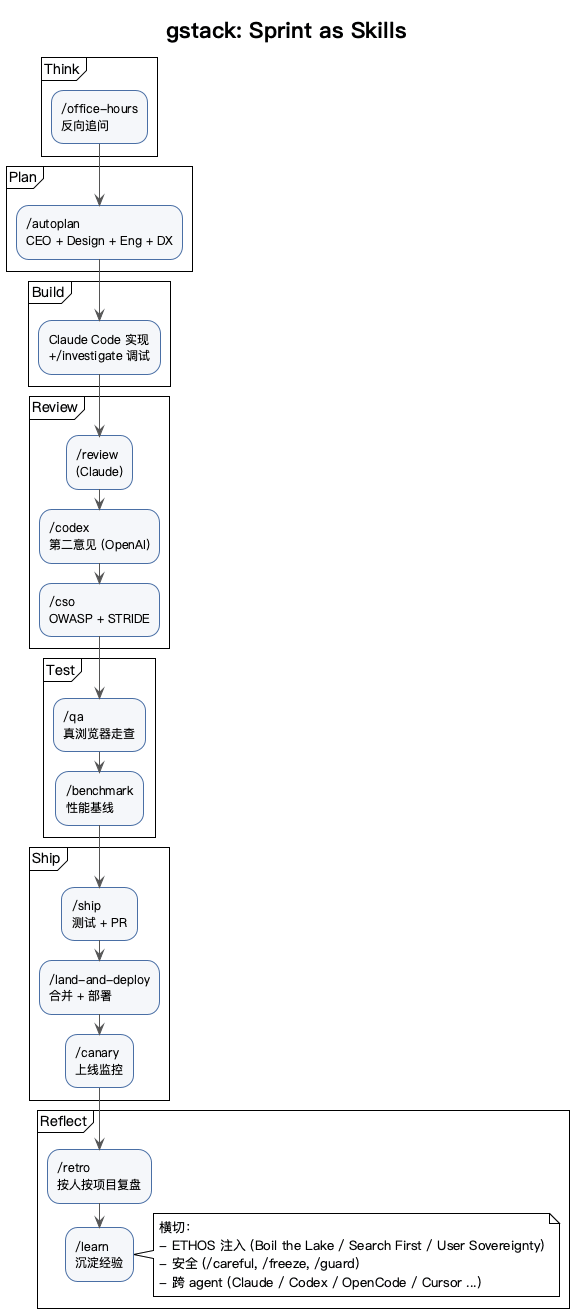

The diagram above was rendered by PlantUML. Its source (embedded in the PNG):
@startuml
!theme plain
skinparam defaultFontName "PingFang SC"
skinparam ArrowColor #555
skinparam ActivityBackgroundColor #F5F7FA
skinparam ActivityBorderColor #4A6FA5
skinparam ActivityDiamondBackgroundColor #FFF3CD
skinparam ActivityDiamondBorderColor #B8860B

title gstack: Sprint as Skills

partition "Think" {
  :/office-hours\n反向追问;
}
partition "Plan" {
  :/autoplan\nCEO + Design + Eng + DX;
}
partition "Build" {
  :Claude Code 实现\n+/investigate 调试;
}
partition "Review" {
  :/review\n(Claude);
  :/codex\n第二意见 (OpenAI);
  :/cso\nOWASP + STRIDE;
}
partition "Test" {
  :/qa\n真浏览器走查;
  :/benchmark\n性能基线;
}
partition "Ship" {
  :/ship\n测试 + PR;
  :/land-and-deploy\n合并 + 部署;
  :/canary\n上线监控;
}
partition "Reflect" {
  :/retro\n按人按项目复盘;
  :/learn\n沉淀经验;
}

note right
  横切：
  - ETHOS 注入 (Boil the Lake / Search First / User Sovereignty)
  - 安全 (/careful, /freeze, /guard)
  - 跨 agent (Claude / Codex / OpenCode / Cursor ...)
end note
@enduml